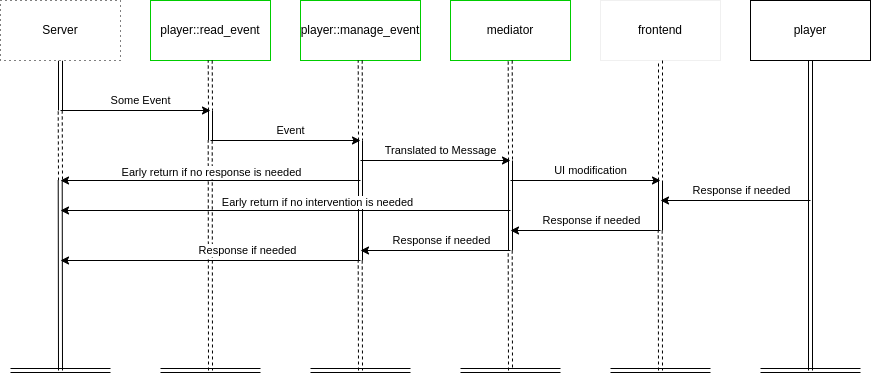

The diagram above was exported from draw.io. Its source (the exported page's mxGraphModel, read from the mxfile embedded in the PNG):
<mxGraphModel dx="2263" dy="729" grid="1" gridSize="10" guides="1" tooltips="1" connect="1" arrows="1" fold="1" page="1" pageScale="1" pageWidth="850" pageHeight="1100" math="0" shadow="0">
  <root>
    <mxCell id="0" />
    <mxCell id="1" parent="0" />
    <mxCell id="7" style="edgeStyle=none;html=1;exitX=0.5;exitY=1;exitDx=0;exitDy=0;shape=link;" edge="1" parent="1" source="2">
      <mxGeometry relative="1" as="geometry">
        <mxPoint x="500" y="470" as="targetPoint" />
      </mxGeometry>
    </mxCell>
    <mxCell id="2" value="Server" style="whiteSpace=wrap;html=1;dashed=1;dashPattern=1 4;" vertex="1" parent="1">
      <mxGeometry x="440" y="360" width="120" height="60" as="geometry" />
    </mxCell>
    <mxCell id="8" value="" style="endArrow=none;html=1;shape=link;" edge="1" parent="1">
      <mxGeometry width="50" height="50" relative="1" as="geometry">
        <mxPoint x="450" y="730" as="sourcePoint" />
        <mxPoint x="550" y="730" as="targetPoint" />
      </mxGeometry>
    </mxCell>
    <mxCell id="10" style="edgeStyle=none;html=1;shape=link;" edge="1" parent="1">
      <mxGeometry relative="1" as="geometry">
        <mxPoint x="650" y="500" as="targetPoint" />
        <mxPoint x="650" y="470" as="sourcePoint" />
      </mxGeometry>
    </mxCell>
    <mxCell id="11" value="player::read_event" style="whiteSpace=wrap;html=1;strokeColor=#00CC00;" vertex="1" parent="1">
      <mxGeometry x="590" y="360" width="120" height="60" as="geometry" />
    </mxCell>
    <mxCell id="12" value="" style="endArrow=none;html=1;shape=link;" edge="1" parent="1">
      <mxGeometry width="50" height="50" relative="1" as="geometry">
        <mxPoint x="600" y="730" as="sourcePoint" />
        <mxPoint x="700" y="730" as="targetPoint" />
      </mxGeometry>
    </mxCell>
    <mxCell id="13" style="edgeStyle=none;html=1;shape=link;" edge="1" parent="1">
      <mxGeometry relative="1" as="geometry">
        <mxPoint x="800" y="620" as="targetPoint" />
        <mxPoint x="800" y="500" as="sourcePoint" />
      </mxGeometry>
    </mxCell>
    <mxCell id="14" value="player::manage_event" style="whiteSpace=wrap;html=1;strokeColor=#00CC00;" vertex="1" parent="1">
      <mxGeometry x="740" y="360" width="120" height="60" as="geometry" />
    </mxCell>
    <mxCell id="15" value="" style="endArrow=none;html=1;shape=link;" edge="1" parent="1">
      <mxGeometry width="50" height="50" relative="1" as="geometry">
        <mxPoint x="750" y="730" as="sourcePoint" />
        <mxPoint x="850" y="730" as="targetPoint" />
      </mxGeometry>
    </mxCell>
    <mxCell id="16" style="edgeStyle=none;html=1;shape=link;" edge="1" parent="1">
      <mxGeometry relative="1" as="geometry">
        <mxPoint x="950" y="610" as="targetPoint" />
        <mxPoint x="950" y="520" as="sourcePoint" />
      </mxGeometry>
    </mxCell>
    <mxCell id="17" value="mediator" style="whiteSpace=wrap;html=1;strokeColor=#00CC00;" vertex="1" parent="1">
      <mxGeometry x="890" y="360" width="120" height="60" as="geometry" />
    </mxCell>
    <mxCell id="18" value="" style="endArrow=none;html=1;shape=link;" edge="1" parent="1">
      <mxGeometry width="50" height="50" relative="1" as="geometry">
        <mxPoint x="900" y="730" as="sourcePoint" />
        <mxPoint x="1000" y="730" as="targetPoint" />
      </mxGeometry>
    </mxCell>
    <mxCell id="19" style="edgeStyle=none;html=1;shape=link;" edge="1" parent="1">
      <mxGeometry relative="1" as="geometry">
        <mxPoint x="1100" y="590" as="targetPoint" />
        <mxPoint x="1100" y="540" as="sourcePoint" />
      </mxGeometry>
    </mxCell>
    <mxCell id="20" value="frontend" style="whiteSpace=wrap;html=1;strokeColor=#F0F0F0;" vertex="1" parent="1">
      <mxGeometry x="1040" y="360" width="120" height="60" as="geometry" />
    </mxCell>
    <mxCell id="21" value="" style="endArrow=none;html=1;shape=link;" edge="1" parent="1">
      <mxGeometry width="50" height="50" relative="1" as="geometry">
        <mxPoint x="1050" y="730" as="sourcePoint" />
        <mxPoint x="1150" y="730" as="targetPoint" />
      </mxGeometry>
    </mxCell>
    <mxCell id="22" style="edgeStyle=none;html=1;exitX=0.5;exitY=1;exitDx=0;exitDy=0;shape=link;" edge="1" parent="1" source="23">
      <mxGeometry relative="1" as="geometry">
        <mxPoint x="1250" y="730" as="targetPoint" />
      </mxGeometry>
    </mxCell>
    <mxCell id="23" value="player" style="whiteSpace=wrap;html=1;" vertex="1" parent="1">
      <mxGeometry x="1190" y="360" width="120" height="60" as="geometry" />
    </mxCell>
    <mxCell id="24" value="" style="endArrow=none;html=1;shape=link;" edge="1" parent="1">
      <mxGeometry width="50" height="50" relative="1" as="geometry">
        <mxPoint x="1200" y="730" as="sourcePoint" />
        <mxPoint x="1300" y="730" as="targetPoint" />
      </mxGeometry>
    </mxCell>
    <mxCell id="25" value="" style="endArrow=classic;html=1;" edge="1" parent="1">
      <mxGeometry width="50" height="50" relative="1" as="geometry">
        <mxPoint x="500" y="470" as="sourcePoint" />
        <mxPoint x="650" y="470" as="targetPoint" />
      </mxGeometry>
    </mxCell>
    <mxCell id="26" value="Some Event" style="edgeLabel;html=1;align=center;verticalAlign=middle;resizable=0;points=[];" vertex="1" connectable="0" parent="25">
      <mxGeometry x="-0.4152" y="1" relative="1" as="geometry">
        <mxPoint x="36" y="-9" as="offset" />
      </mxGeometry>
    </mxCell>
    <mxCell id="27" value="" style="endArrow=classic;html=1;" edge="1" parent="1">
      <mxGeometry width="50" height="50" relative="1" as="geometry">
        <mxPoint x="650" y="500" as="sourcePoint" />
        <mxPoint x="800" y="500" as="targetPoint" />
      </mxGeometry>
    </mxCell>
    <mxCell id="28" value="Event" style="edgeLabel;html=1;align=center;verticalAlign=middle;resizable=0;points=[];" vertex="1" connectable="0" parent="27">
      <mxGeometry x="-0.4152" y="1" relative="1" as="geometry">
        <mxPoint x="36" y="-9" as="offset" />
      </mxGeometry>
    </mxCell>
    <mxCell id="29" style="edgeStyle=none;html=1;shape=link;dashed=1;" edge="1" parent="1">
      <mxGeometry relative="1" as="geometry">
        <mxPoint x="650" y="730" as="targetPoint" />
        <mxPoint x="649.71" y="500" as="sourcePoint" />
      </mxGeometry>
    </mxCell>
    <mxCell id="30" style="edgeStyle=none;html=1;shape=link;dashed=1;" edge="1" parent="1">
      <mxGeometry relative="1" as="geometry">
        <mxPoint x="650" y="470" as="targetPoint" />
        <mxPoint x="649.7100000000003" y="420" as="sourcePoint" />
      </mxGeometry>
    </mxCell>
    <mxCell id="31" style="edgeStyle=none;html=1;shape=link;dashed=1;" edge="1" parent="1">
      <mxGeometry relative="1" as="geometry">
        <mxPoint x="800" y="500" as="targetPoint" />
        <mxPoint x="799.7100000000003" y="420" as="sourcePoint" />
      </mxGeometry>
    </mxCell>
    <mxCell id="32" value="" style="endArrow=classic;html=1;" edge="1" parent="1">
      <mxGeometry width="50" height="50" relative="1" as="geometry">
        <mxPoint x="800" y="520" as="sourcePoint" />
        <mxPoint x="950" y="520" as="targetPoint" />
      </mxGeometry>
    </mxCell>
    <mxCell id="33" value="Translated to Message" style="edgeLabel;html=1;align=center;verticalAlign=middle;resizable=0;points=[];" vertex="1" connectable="0" parent="32">
      <mxGeometry x="-0.4152" y="1" relative="1" as="geometry">
        <mxPoint x="36" y="-9" as="offset" />
      </mxGeometry>
    </mxCell>
    <mxCell id="34" value="" style="endArrow=classic;html=1;" edge="1" parent="1">
      <mxGeometry width="50" height="50" relative="1" as="geometry">
        <mxPoint x="800" y="540" as="sourcePoint" />
        <mxPoint x="500" y="540" as="targetPoint" />
      </mxGeometry>
    </mxCell>
    <mxCell id="35" value="Early return if no response is needed" style="edgeLabel;html=1;align=center;verticalAlign=middle;resizable=0;points=[];" vertex="1" connectable="0" parent="34">
      <mxGeometry x="-0.4152" y="1" relative="1" as="geometry">
        <mxPoint x="-62" y="-9" as="offset" />
      </mxGeometry>
    </mxCell>
    <mxCell id="36" style="edgeStyle=none;html=1;shape=link;dashed=1;" edge="1" parent="1">
      <mxGeometry relative="1" as="geometry">
        <mxPoint x="500" y="540" as="targetPoint" />
        <mxPoint x="499.71000000000026" y="470" as="sourcePoint" />
      </mxGeometry>
    </mxCell>
    <mxCell id="37" style="edgeStyle=none;html=1;exitX=0.5;exitY=1;exitDx=0;exitDy=0;shape=link;" edge="1" parent="1">
      <mxGeometry relative="1" as="geometry">
        <mxPoint x="500" y="730" as="targetPoint" />
        <mxPoint x="499.71000000000004" y="540" as="sourcePoint" />
      </mxGeometry>
    </mxCell>
    <mxCell id="38" value="" style="endArrow=classic;html=1;" edge="1" parent="1">
      <mxGeometry width="50" height="50" relative="1" as="geometry">
        <mxPoint x="950" y="540" as="sourcePoint" />
        <mxPoint x="1100" y="540" as="targetPoint" />
      </mxGeometry>
    </mxCell>
    <mxCell id="39" value="UI modification" style="edgeLabel;html=1;align=center;verticalAlign=middle;resizable=0;points=[];" vertex="1" connectable="0" parent="38">
      <mxGeometry x="-0.4152" y="1" relative="1" as="geometry">
        <mxPoint x="36" y="-9" as="offset" />
      </mxGeometry>
    </mxCell>
    <mxCell id="40" value="" style="endArrow=classic;html=1;" edge="1" parent="1">
      <mxGeometry width="50" height="50" relative="1" as="geometry">
        <mxPoint x="1250" y="560" as="sourcePoint" />
        <mxPoint x="1100" y="560" as="targetPoint" />
      </mxGeometry>
    </mxCell>
    <mxCell id="41" value="Response if needed" style="edgeLabel;html=1;align=center;verticalAlign=middle;resizable=0;points=[];" vertex="1" connectable="0" parent="40">
      <mxGeometry x="-0.4152" y="1" relative="1" as="geometry">
        <mxPoint x="-26" y="-11" as="offset" />
      </mxGeometry>
    </mxCell>
    <mxCell id="43" value="" style="endArrow=classic;html=1;" edge="1" parent="1">
      <mxGeometry width="50" height="50" relative="1" as="geometry">
        <mxPoint x="1100" y="590" as="sourcePoint" />
        <mxPoint x="950" y="590" as="targetPoint" />
      </mxGeometry>
    </mxCell>
    <mxCell id="44" value="Response if needed" style="edgeLabel;html=1;align=center;verticalAlign=middle;resizable=0;points=[];" vertex="1" connectable="0" parent="43">
      <mxGeometry x="-0.4152" y="1" relative="1" as="geometry">
        <mxPoint x="-26" y="-11" as="offset" />
      </mxGeometry>
    </mxCell>
    <mxCell id="45" style="edgeStyle=none;html=1;shape=link;dashed=1;exitX=0.5;exitY=1;exitDx=0;exitDy=0;" edge="1" parent="1" source="20">
      <mxGeometry relative="1" as="geometry">
        <mxPoint x="1100" y="540" as="targetPoint" />
        <mxPoint x="1099.7100000000003" y="460" as="sourcePoint" />
      </mxGeometry>
    </mxCell>
    <mxCell id="46" style="edgeStyle=none;html=1;shape=link;dashed=1;" edge="1" parent="1">
      <mxGeometry relative="1" as="geometry">
        <mxPoint x="1100" y="730" as="targetPoint" />
        <mxPoint x="1099.7100000000003" y="590" as="sourcePoint" />
      </mxGeometry>
    </mxCell>
    <mxCell id="47" value="" style="endArrow=classic;html=1;" edge="1" parent="1">
      <mxGeometry width="50" height="50" relative="1" as="geometry">
        <mxPoint x="950" y="570" as="sourcePoint" />
        <mxPoint x="500" y="570" as="targetPoint" />
      </mxGeometry>
    </mxCell>
    <mxCell id="48" value="Early return if no intervention is needed" style="edgeLabel;html=1;align=center;verticalAlign=middle;resizable=0;points=[];" vertex="1" connectable="0" parent="47">
      <mxGeometry x="-0.4152" y="1" relative="1" as="geometry">
        <mxPoint x="-62" y="-9" as="offset" />
      </mxGeometry>
    </mxCell>
    <mxCell id="49" value="" style="endArrow=classic;html=1;" edge="1" parent="1">
      <mxGeometry width="50" height="50" relative="1" as="geometry">
        <mxPoint x="950" y="610" as="sourcePoint" />
        <mxPoint x="800" y="610" as="targetPoint" />
      </mxGeometry>
    </mxCell>
    <mxCell id="50" value="Response if needed" style="edgeLabel;html=1;align=center;verticalAlign=middle;resizable=0;points=[];" vertex="1" connectable="0" parent="49">
      <mxGeometry x="-0.4152" y="1" relative="1" as="geometry">
        <mxPoint x="-26" y="-11" as="offset" />
      </mxGeometry>
    </mxCell>
    <mxCell id="51" style="edgeStyle=none;html=1;shape=link;dashed=1;" edge="1" parent="1">
      <mxGeometry relative="1" as="geometry">
        <mxPoint x="950" y="730" as="targetPoint" />
        <mxPoint x="949.71" y="610" as="sourcePoint" />
      </mxGeometry>
    </mxCell>
    <mxCell id="52" style="edgeStyle=none;html=1;shape=link;dashed=1;" edge="1" parent="1">
      <mxGeometry relative="1" as="geometry">
        <mxPoint x="950" y="520" as="targetPoint" />
        <mxPoint x="949.71" y="420" as="sourcePoint" />
      </mxGeometry>
    </mxCell>
    <mxCell id="53" value="" style="endArrow=classic;html=1;" edge="1" parent="1">
      <mxGeometry width="50" height="50" relative="1" as="geometry">
        <mxPoint x="800" y="620" as="sourcePoint" />
        <mxPoint x="500" y="620" as="targetPoint" />
      </mxGeometry>
    </mxCell>
    <mxCell id="54" value="Response if needed" style="edgeLabel;html=1;align=center;verticalAlign=middle;resizable=0;points=[];" vertex="1" connectable="0" parent="53">
      <mxGeometry x="-0.4152" y="1" relative="1" as="geometry">
        <mxPoint x="-26" y="-11" as="offset" />
      </mxGeometry>
    </mxCell>
    <mxCell id="55" style="edgeStyle=none;html=1;shape=link;dashed=1;" edge="1" parent="1">
      <mxGeometry relative="1" as="geometry">
        <mxPoint x="800" y="730" as="targetPoint" />
        <mxPoint x="799.71" y="620" as="sourcePoint" />
      </mxGeometry>
    </mxCell>
  </root>
</mxGraphModel>